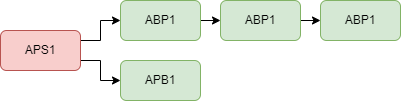

The diagram above was exported from draw.io. Its source (the exported page's mxGraphModel, read from the mxfile embedded in the PNG):
<mxGraphModel dx="676" dy="330" grid="1" gridSize="10" guides="1" tooltips="1" connect="1" arrows="1" fold="1" page="1" pageScale="1" pageWidth="827" pageHeight="1169" math="0" shadow="0">
  <root>
    <mxCell id="0" />
    <mxCell id="1" parent="0" />
    <mxCell id="6VKBhm5WBku-m2kbMBlK-7" style="edgeStyle=orthogonalEdgeStyle;rounded=0;orthogonalLoop=1;jettySize=auto;html=1;exitX=1;exitY=0.25;exitDx=0;exitDy=0;entryX=0;entryY=0.5;entryDx=0;entryDy=0;" edge="1" parent="1" source="6VKBhm5WBku-m2kbMBlK-1" target="6VKBhm5WBku-m2kbMBlK-2">
      <mxGeometry relative="1" as="geometry" />
    </mxCell>
    <mxCell id="6VKBhm5WBku-m2kbMBlK-10" style="edgeStyle=orthogonalEdgeStyle;rounded=0;orthogonalLoop=1;jettySize=auto;html=1;exitX=1;exitY=0.75;exitDx=0;exitDy=0;entryX=0;entryY=0.5;entryDx=0;entryDy=0;" edge="1" parent="1" source="6VKBhm5WBku-m2kbMBlK-1" target="6VKBhm5WBku-m2kbMBlK-3">
      <mxGeometry relative="1" as="geometry" />
    </mxCell>
    <mxCell id="6VKBhm5WBku-m2kbMBlK-1" value="APS1" style="rounded=1;whiteSpace=wrap;html=1;fillColor=#f8cecc;strokeColor=#b85450;" vertex="1" parent="1">
      <mxGeometry x="160" y="280" width="80" height="40" as="geometry" />
    </mxCell>
    <mxCell id="6VKBhm5WBku-m2kbMBlK-8" style="edgeStyle=orthogonalEdgeStyle;rounded=0;orthogonalLoop=1;jettySize=auto;html=1;exitX=1;exitY=0.5;exitDx=0;exitDy=0;entryX=0;entryY=0.5;entryDx=0;entryDy=0;" edge="1" parent="1" source="6VKBhm5WBku-m2kbMBlK-2" target="6VKBhm5WBku-m2kbMBlK-4">
      <mxGeometry relative="1" as="geometry" />
    </mxCell>
    <mxCell id="6VKBhm5WBku-m2kbMBlK-2" value="ABP1" style="rounded=1;whiteSpace=wrap;html=1;fillColor=#d5e8d4;strokeColor=#82b366;" vertex="1" parent="1">
      <mxGeometry x="280" y="250" width="80" height="40" as="geometry" />
    </mxCell>
    <mxCell id="6VKBhm5WBku-m2kbMBlK-3" value="APB1" style="rounded=1;whiteSpace=wrap;html=1;fillColor=#d5e8d4;strokeColor=#82b366;" vertex="1" parent="1">
      <mxGeometry x="280" y="310" width="80" height="40" as="geometry" />
    </mxCell>
    <mxCell id="6VKBhm5WBku-m2kbMBlK-9" style="edgeStyle=orthogonalEdgeStyle;rounded=0;orthogonalLoop=1;jettySize=auto;html=1;exitX=1;exitY=0.5;exitDx=0;exitDy=0;entryX=0;entryY=0.5;entryDx=0;entryDy=0;" edge="1" parent="1" source="6VKBhm5WBku-m2kbMBlK-4" target="6VKBhm5WBku-m2kbMBlK-5">
      <mxGeometry relative="1" as="geometry" />
    </mxCell>
    <mxCell id="6VKBhm5WBku-m2kbMBlK-4" value="ABP1" style="rounded=1;whiteSpace=wrap;html=1;fillColor=#d5e8d4;strokeColor=#82b366;" vertex="1" parent="1">
      <mxGeometry x="380" y="250" width="80" height="40" as="geometry" />
    </mxCell>
    <mxCell id="6VKBhm5WBku-m2kbMBlK-5" value="ABP1" style="rounded=1;whiteSpace=wrap;html=1;fillColor=#d5e8d4;strokeColor=#82b366;" vertex="1" parent="1">
      <mxGeometry x="480" y="250" width="80" height="40" as="geometry" />
    </mxCell>
  </root>
</mxGraphModel>